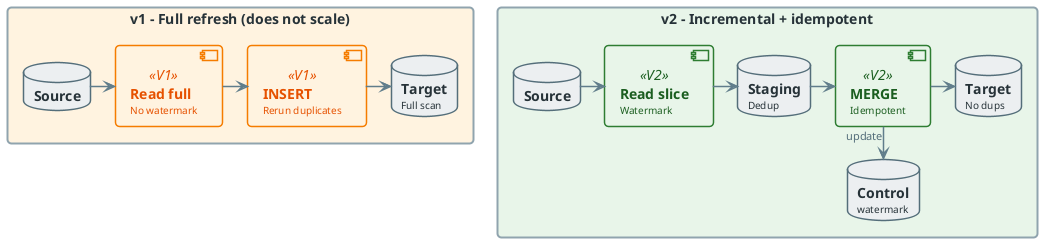

The diagram above was rendered by PlantUML. Its source (embedded in the PNG):
@startuml
'=================================================
' CANONICAL DIAGRAM TEMPLATE - DATA ENGINEERING
'=================================================

top to bottom direction
skinparam linetype ortho
skinparam shadowing false
skinparam roundcorner 8
skinparam handwritten false
skinparam nodesep 24
skinparam ranksep 28

'-------------------------
' FONT & GLOBAL STYLE
'-------------------------
skinparam defaultFontName "Segoe UI, Helvetica, sans-serif"
skinparam defaultFontSize 16
skinparam defaultFontColor #2C3E50

'-------------------------
' GENERIC BOX STYLE
'-------------------------
skinparam rectangle {
    BackgroundColor #F8F9FA
    BorderColor #90A4AE
    BorderThickness 2
    FontColor #263238
    FontSize 14
    FontStyle bold
    Padding 20
}

skinparam component {
    BackgroundColor #FFFFFF
    BorderColor #78909C
    BorderThickness 1.5
    FontSize 14
    Padding 12
}

skinparam database {
    BackgroundColor #ECEFF1
    BorderColor #546E7A
    BorderThickness 1.5
    FontSize 14
    FontColor #263238
}

skinparam arrow {
    Color #607D8B
    Thickness 1.5
    FontSize 11
    FontColor #546E7A
}

'-------------------------
' SEMANTIC STEREOTYPES
'-------------------------
skinparam component<<UI>> {
    BorderColor #8E24AA
    BackgroundColor #F3E5F5
    FontColor #4A148C
}

skinparam component<<Agent>> {
    BorderColor #0288D1
    BackgroundColor #E1F5FE
    FontColor #01579B
}

skinparam component<<Tool>> {
    BorderColor #2E7D32
    BackgroundColor #E8F5E9
    FontColor #1B5E20
}

skinparam component<<Config>> {
    BorderColor #F57C00
    BackgroundColor #FFF3E0
    FontColor #E65100
}

skinparam component<<Bad>> {
    BorderColor #C62828
    BackgroundColor #FFEBEE
    FontColor #B71C1C
}

skinparam component<<V1>> {
    BorderColor #F57C00
    BackgroundColor #FFF3E0
    FontColor #E65100
}

skinparam component<<V2>> {
    BorderColor #2E7D32
    BackgroundColor #E8F5E9
    FontColor #1B5E20
}

skinparam component<<up>> {
    BackgroundColor #E8F5E9
    BorderColor #2E7D32
}

skinparam component<<down>> {
    BackgroundColor #FFEBEE
    BorderColor #C62828
}

skinparam database<<up>> {
    BackgroundColor #E8F5E9
    BorderColor #2E7D32
}

skinparam database<<down>> {
    BackgroundColor #FFEBEE
    BorderColor #C62828
}

skinparam component<<success>> {
    BackgroundColor #E8F5E9
    BorderColor #2E7D32
}

skinparam component<<failure>> {
    BackgroundColor #FFEBEE
    BorderColor #C62828
}

'=================================================

' EVOLUTION: v1 FULL REFRESH -> v2 INCREMENTAL + IDEMPOTENT - Mixed layout for PPTX

rectangle "v1 - Full refresh (does not scale)" #FFF3E0 {
    database "**Source**" as S1
    component "**Read full**\n<size:10>No watermark</size>" as R1 <<V1>>
    component "**INSERT**\n<size:10>Rerun duplicates</size>" as I1 <<V1>>
    database "**Target**\n<size:10>Full scan</size>" as T1
    S1 -right-> R1
    R1 -right-> I1
    I1 -right-> T1
}

rectangle "v2 - Incremental + idempotent" #E8F5E9 {
    database "**Source**" as S2
    component "**Read slice**\n<size:10>Watermark</size>" as R2 <<V2>>
    database "**Staging**\n<size:10>Dedup</size>" as ST2
    component "**MERGE**\n<size:10>Idempotent</size>" as M2 <<V2>>
    database "**Target**\n<size:10>No dups</size>" as T2
    database "**Control**\n<size:10>watermark</size>" as C2
    S2 -right-> R2
    R2 -right-> ST2
    ST2 -right-> M2
    M2 -right-> T2
    M2 -down-> C2 : "update"
}

@enduml